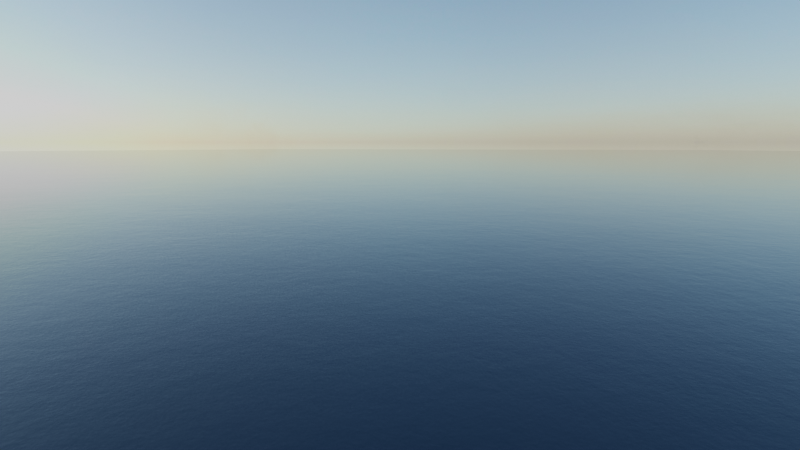 # Source: base_ocean.blend  (saved by Blender 3.3.6; exported with 4.5.12 LTS)
import bpy
from mathutils import Matrix  # noqa: F401  (used for matrix-valued properties, if any)

bpy.ops.wm.read_factory_settings(use_empty=True)
scene = bpy.context.scene
scene.name = 'Scene'

# ---- collections
col_collection = bpy.data.collections.new('Collection'); scene.collection.children.link(col_collection)
col_base_scene_objects = bpy.data.collections.new('Base scene objects'); scene.collection.children.link(col_base_scene_objects)

# ---- images (referenced by path relative to the original .blend; pixels are not part of the script)
import os
ASSET_DIR = os.environ.get("B2B_ASSET_DIR", "")  # directory of the original .blend (textures are referenced by path, not embedded)
HERE = os.path.dirname(os.path.abspath(__file__))  # packed textures are extracted next to this script under _unpacked/

def load_image(name, relpath, width, height, colorspace="sRGB"):
    """Load a texture the original file referenced (path relative to the .blend, or extracted next to this script)."""
    p = next((c for c in (os.path.join(HERE, relpath), os.path.join(ASSET_DIR, relpath)) if relpath and os.path.exists(c)), "")
    if p:
        img = bpy.data.images.load(p, check_existing=True)
        img.name = name
    else:  # same state as the original file: an image datablock whose file is absent (Cycles renders it pink)
        img = bpy.data.images.new(name, width, height)
        img.source = "FILE"
        img.filepath = "//" + (relpath or name)
    img.colorspace_settings.name = colorspace
    return img
img_syferfontein_6d_clear_8k_oceanmod_jpg = load_image('syferfontein_6d_clear_8k_oceanmod.jpg', '_unpacked/syferfontein_6d_clear_8k_oceanmod.a6b2f245.jpg', 8192, 4096, 'sRGB')

# ---- materials (node trees are filled in below, after node groups)
mat_cable = bpy.data.materials.new('Cable')
mat_cable.use_transparent_shadow = False
mat_ocean_with_noise_waves = bpy.data.materials.new('Ocean with noise waves')
mat_ocean_with_noise_waves.surface_render_method = 'BLENDED'
mat_ocean_with_noise_waves.displacement_method = 'DISPLACEMENT'
mat_ocean_with_noise_waves.blend_method = 'BLEND'
mat_ocean_with_noise_waves.alpha_threshold = 0.0
mat_ocean_with_noise_waves.use_transparent_shadow = False
mat_ocean_with_noise_waves.preview_render_type = 'FLAT'
mat_ocean_with_noise_waves.line_color = (0.0, 0.0, 0.0, 1.0)

# ---- material node trees
mat_cable.use_nodes = True; mat_cable.node_tree.nodes.clear()
_N = mat_cable.node_tree.nodes; _L = mat_cable.node_tree.links
n0 = _N.new('ShaderNodeOutputMaterial'); n0.name = 'Material Output'; n0.location = (300, 300)
n1 = _N.new('ShaderNodeBsdfPrincipled'); n1.name = 'Principled BSDF'; n1.location = (10, 300)
n1.distribution = 'GGX'
n1.subsurface_method = 'BURLEY'
n1.inputs[0].default_value = (0.01183, 0.01183, 0.01183, 1.0)
n1.inputs[3].default_value = 1.45
n1.inputs[27].default_value = (0.0, 0.0, 0.0, 1.0)
n1.inputs[28].default_value = 1.0
_L.new(n1.outputs[0], n0.inputs[0])
n0.is_active_output = True
mat_ocean_with_noise_waves.use_nodes = True; mat_ocean_with_noise_waves.node_tree.nodes.clear()
_N = mat_ocean_with_noise_waves.node_tree.nodes; _L = mat_ocean_with_noise_waves.node_tree.links
n0 = _N.new('ShaderNodeBsdfPrincipled'); n0.name = 'Principled BSDF'; n0.location = (-234, 1032)
n0.distribution = 'GGX'
n0.subsurface_method = 'BURLEY'
n0.inputs[0].default_value = (0.04585, 0.05513, 0.05142, 1.0)
n0.inputs[1].default_value = 0.07273
n0.inputs[2].default_value = 0.0
n0.inputs[3].default_value = 1.333
n0.inputs[13].default_value = 0.0
n0.inputs[18].default_value = 0.9
n0.inputs[27].default_value = (0.0, 0.0, 0.0, 1.0)
n0.inputs[28].default_value = 1.0
n1 = _N.new('ShaderNodeOutputMaterial'); n1.name = 'Material Output'; n1.location = (170, 1062)
n2 = _N.new('ShaderNodeBump'); n2.name = 'Bump.001'; n2.location = (-447, 802)
n2.inputs[1].default_value = 1.0
n2.inputs[2].default_value = 1.0
n3 = _N.new('ShaderNodeMix'); n3.name = 'Mix'; n3.location = (-661, 800)
n3.data_type = 'RGBA'
n4 = _N.new('ShaderNodeTexNoise'); n4.name = 'Noise Texture.001'; n4.location = (-1041, 610)
n4.inputs[1].default_value = 5.001
n4.inputs[2].default_value = 50.0
n4.inputs[3].default_value = 8.0
n4.inputs[4].default_value = 0.8
n5 = _N.new('ShaderNodeTexCoord'); n5.name = 'Texture Coordinate'; n5.location = (-1915, 819)
n6 = _N.new('ShaderNodeTexNoise'); n6.name = 'Noise Texture'; n6.location = (-951, 1014)
n6.inputs[1].default_value = 5.001
n6.inputs[2].default_value = 8.0
n6.inputs[3].default_value = 4.0
n6.inputs[4].default_value = 0.8
n7 = _N.new('ShaderNodeSeparateXYZ'); n7.name = 'Separate XYZ'; n7.location = (-1625, 808)
n8 = _N.new('ShaderNodeCombineXYZ'); n8.name = 'Combine XYZ'; n8.location = (-1391, 720)
n8.inputs[2].default_value = 0.00078
n9 = _N.new('ShaderNodeVectorMath'); n9.name = 'Vector Math'; n9.location = (-684, 1568)
n9.operation = 'SUBTRACT'
n9.inputs[1].default_value = (0.0, 0.0, 0.5)
n10 = _N.new('ShaderNodeTexNoise'); n10.name = 'Noise Texture.002'; n10.location = (-908, 1463)
n10.inputs[2].default_value = 9.0
n10.inputs[3].default_value = 6.9
n10.inputs[8].default_value = 0.3
n11 = _N.new('ShaderNodeVectorDisplacement'); n11.name = 'Vector Displacement'; n11.location = (-466, 1679)
n11.space = 'WORLD'
n11.inputs[2].default_value = 20.0
n12 = _N.new('ShaderNodeBsdfPrincipled'); n12.name = 'Principled BSDF.001'; n12.location = (-1174, 2121)
n12.distribution = 'GGX'
n12.subsurface_method = 'BURLEY'
n12.inputs[0].default_value = (0.0, 0.0, 0.0, 1.0)
n12.inputs[2].default_value = 0.0
n12.inputs[3].default_value = 1.333
n12.inputs[27].default_value = (0.0, 0.0, 0.0, 1.0)
n12.inputs[28].default_value = 1.0
n13 = _N.new('ShaderNodeCombineXYZ'); n13.name = 'Combine XYZ.001'; n13.location = (-1352, 953)
n13.inputs[2].default_value = 0.0312
n14 = _N.new('ShaderNodeOutputMaterial'); n14.name = 'Material Output.001'; n14.location = (-259, 1782)
n14.target = 'EEVEE'
_L.new(n0.outputs[0], n1.inputs[0])
_L.new(n5.outputs[0], n7.inputs[0])
_L.new(n7.outputs[0], n8.inputs[0])
_L.new(n7.outputs[1], n8.inputs[1])
_L.new(n2.outputs[0], n0.inputs[5])
_L.new(n4.outputs[1], n3.inputs[7])
_L.new(n6.outputs[1], n3.inputs[6])
_L.new(n3.outputs[2], n2.inputs[3])
_L.new(n8.outputs[0], n4.inputs[0])
_L.new(n13.outputs[0], n6.inputs[0])
_L.new(n7.outputs[0], n13.inputs[0])
_L.new(n7.outputs[1], n13.inputs[1])
_L.new(n12.outputs[0], n14.inputs[0])
_L.new(n11.outputs[0], n14.inputs[2])
_L.new(n9.outputs[0], n11.inputs[0])
_L.new(n10.outputs[1], n9.inputs[0])
n14.is_active_output = True

# ---- world
world_world = bpy.data.worlds.new('World'); scene.world = world_world
world_world.use_nodes = True; world_world.node_tree.nodes.clear()
_N = world_world.node_tree.nodes; _L = world_world.node_tree.links
n0 = _N.new('ShaderNodeOutputWorld'); n0.name = 'World Output'; n0.location = (300, 300)
n1 = _N.new('ShaderNodeBackground'); n1.name = 'Background'; n1.location = (10, 300)
n2 = _N.new('ShaderNodeTexEnvironment'); n2.name = 'Environment Texture'; n2.location = (-334, 282)
n2.image = img_syferfontein_6d_clear_8k_oceanmod_jpg
n3 = _N.new('ShaderNodeTexCoord'); n3.name = 'Texture Coordinate'; n3.location = (-834, 259)
n4 = _N.new('ShaderNodeMapping'); n4.name = 'Mapping'; n4.location = (-624, 276)
n4.inputs[2].default_value = (0.0, 0.0, 1.236)
_L.new(n1.outputs[0], n0.inputs[0])
_L.new(n2.outputs[0], n1.inputs[0])
_L.new(n4.outputs[0], n2.inputs[0])
_L.new(n3.outputs[0], n4.inputs[0])
n0.is_active_output = True
world_world.color = (0.05088, 0.05088, 0.05088)
world_world.use_sun_shadow = False
world_world.sun_shadow_jitter_overblur = 0.0

# ---- cameras
cam_camera = bpy.data.cameras.new('Camera')
cam_camera.clip_end = 2e+04
cam_camera.lens = 24.0
cam_camera.ortho_scale = 7.314

# ---- meshes
me_cube = bpy.data.meshes.new('Cube')
me_cube.from_pydata([(-1.0, -1.0, -1.0), (-1.0, -1.0, 1.0), (-1.0, 1.0, -1.0), (-1.0, 1.0, 1.0), (1.0, -1.0, -1.0), (1.0, -1.0, 1.0), (1.0, 1.0, -1.0), (1.0, 1.0, 1.0)], [], [(0, 1, 3, 2), (2, 3, 7, 6), (6, 7, 5, 4), (4, 5, 1, 0), (2, 6, 4, 0), (7, 3, 1, 5)])
_uv = me_cube.uv_layers.new(name='UVMap')
_uv.uv.foreach_set('vector', [0.375, 0.0, 0.625, 0.0, 0.625, 0.25, 0.375, 0.25, 0.375, 0.25, 0.625, 0.25, 0.625, 0.5, 0.375, 0.5, 0.375, 0.5, 0.625, 0.5, 0.625, 0.75, 0.375, 0.75, 0.375, 0.75, 0.625, 0.75, 0.625, 1.0, 0.375, 1.0, 0.125, 0.5, 0.375, 0.5, 0.375, 0.75, 0.125, 0.75, 0.625, 0.5, 0.875, 0.5, 0.875, 0.75, 0.625, 0.75])
me_cube.materials.append(mat_cable)
me_cube.use_remesh_preserve_volume = False
me_cube.use_remesh_preserve_attributes = False
me_cube.use_mirror_vertex_groups = False
me_cube.update()
me_circle_001 = bpy.data.meshes.new('Circle.001')
me_circle_001.from_pydata([(0.0, 0.0, 0.0), (0.0, 200.0, 0.0), (-141.4, 141.4, 0.0), (-200.0, -8.742e-06, 0.0), (-141.4, -141.4, 0.0), (1.748e-05, -200.0, 0.0), (141.4, -141.4, 0.0), (200.0, 2.385e-06, 0.0), (141.4, 141.4, 0.0), (-0.0001087, 4000.0, 0.0), (-2828.0, 2828.0, 0.0), (-4000.0, -0.0002111, 0.0), (-2828.0, -2828.0, 0.0), (0.000241, -4000.0, 0.0), (2828.0, -2828.0, 0.0), (4000.0, 1.146e-05, 0.0), (2828.0, 2828.0, 0.0), (-8.154e-05, 3050.0, 0.0), (-5.436e-05, 2100.0, 0.0), (-2.718e-05, 1150.0, 0.0), (813.2, 813.2, 0.0), (1485.0, 1485.0, 0.0), (2157.0, 2157.0, 0.0), (1150.0, 4.654e-06, 0.0), (2100.0, 6.922e-06, 0.0), (3050.0, 9.191e-06, 0.0), (813.2, -813.2, 0.0), (1485.0, -1485.0, 0.0), (2157.0, -2157.0, 0.0), (-2157.0, 2157.0, 0.0), (-1485.0, 1485.0, 0.0), (-813.2, 813.2, 0.0), (7.336e-05, -1150.0, 0.0), (0.0001292, -2100.0, 0.0), (0.0001851, -3050.0, 0.0), (-813.2, -813.2, 0.0), (-1485.0, -1485.0, 0.0), (-2157.0, -2157.0, 0.0), (-1150.0, -5.933e-05, 0.0), (-2100.0, -0.0001099, 0.0), (-3050.0, -0.0001605, 0.0)], [], [(0, 1, 2), (0, 2, 3), (0, 3, 4), (0, 4, 5), (0, 5, 6), (0, 6, 7), (0, 7, 8), (0, 8, 1), (17, 22, 16, 9), (22, 25, 15, 16), (25, 28, 14, 15), (29, 17, 9, 10), (28, 34, 13, 14), (34, 37, 12, 13), (37, 40, 11, 12), (40, 29, 10, 11), (3, 2, 31, 38), (38, 31, 30, 39), (39, 30, 29, 40), (4, 3, 38, 35), (35, 38, 39, 36), (36, 39, 40, 37), (5, 4, 35, 32), (32, 35, 36, 33), (33, 36, 37, 34), (6, 5, 32, 26), (26, 32, 33, 27), (27, 33, 34, 28), (2, 1, 19, 31), (31, 19, 18, 30), (30, 18, 17, 29), (7, 6, 26, 23), (23, 26, 27, 24), (24, 27, 28, 25), (8, 7, 23, 20), (20, 23, 24, 21), (21, 24, 25, 22), (1, 8, 20, 19), (19, 20, 21, 18), (18, 21, 22, 17)])
me_circle_001.polygons.foreach_set('use_smooth', [True] * 40)
_uv = me_circle_001.uv_layers.new(name='UVMap')
_uv.uv.foreach_set('vector', [0.5, 0.5, 0.5, 1.0, 0.1464, 0.8536, 0.5, 0.5, 0.1464, 0.8536, 0.0, 0.5, 0.5, 0.5, 0.0, 0.5, 0.1464, 0.1464, 0.5, 0.5, 0.1464, 0.1464, 0.5, 0.0, 0.5, 0.5, 0.5, 0.0, 0.8536, 0.1464, 0.5, 0.5, 0.8536, 0.1464, 1.0, 0.5, 0.5, 0.5, 1.0, 0.5, 0.8536, 0.8536, 0.5, 0.5, 0.8536, 0.8536, 0.5, 1.0, 0.5, 1.0, 0.8536, 0.8536, 0.8536, 0.8536, 0.5, 1.0, 0.8536, 0.8536, 1.0, 0.5, 1.0, 0.5, 0.8536, 0.8536, 1.0, 0.5, 0.8536, 0.1464, 0.8536, 0.1464, 1.0, 0.5, 0.1464, 0.8536, 0.5, 1.0, 0.5, 1.0, 0.1464, 0.8536, 0.8536, 0.1464, 0.5, 0.0, 0.5, 0.0, 0.8536, 0.1464, 0.5, 0.0, 0.1464, 0.1464, 0.1464, 0.1464, 0.5, 0.0, 0.1464, 0.1464, 0.0, 0.5, 0.0, 0.5, 0.1464, 0.1464, 0.0, 0.5, 0.1464, 0.8536, 0.1464, 0.8536, 0.0, 0.5, 0.0, 0.5, 0.1464, 0.8536, 0.1464, 0.8536, 0.0, 0.5, 0.0, 0.5, 0.1464, 0.8536, 0.1464, 0.8536, 0.0, 0.5, 0.0, 0.5, 0.1464, 0.8536, 0.1464, 0.8536, 0.0, 0.5, 0.1464, 0.1464, 0.0, 0.5, 0.0, 0.5, 0.1464, 0.1464, 0.1464, 0.1464, 0.0, 0.5, 0.0, 0.5, 0.1464, 0.1464, 0.1464, 0.1464, 0.0, 0.5, 0.0, 0.5, 0.1464, 0.1464, 0.5, 0.0, 0.1464, 0.1464, 0.1464, 0.1464, 0.5, 0.0, 0.5, 0.0, 0.1464, 0.1464, 0.1464, 0.1464, 0.5, 0.0, 0.5, 0.0, 0.1464, 0.1464, 0.1464, 0.1464, 0.5, 0.0, 0.8536, 0.1464, 0.5, 0.0, 0.5, 0.0, 0.8536, 0.1464, 0.8536, 0.1464, 0.5, 0.0, 0.5, 0.0, 0.8536, 0.1464, 0.8536, 0.1464, 0.5, 0.0, 0.5, 0.0, 0.8536, 0.1464, 0.1464, 0.8536, 0.5, 1.0, 0.5, 1.0, 0.1464, 0.8536, 0.1464, 0.8536, 0.5, 1.0, 0.5, 1.0, 0.1464, 0.8536, 0.1464, 0.8536, 0.5, 1.0, 0.5, 1.0, 0.1464, 0.8536, 1.0, 0.5, 0.8536, 0.1464, 0.8536, 0.1464, 1.0, 0.5, 1.0, 0.5, 0.8536, 0.1464, 0.8536, 0.1464, 1.0, 0.5, 1.0, 0.5, 0.8536, 0.1464, 0.8536, 0.1464, 1.0, 0.5, 0.8536, 0.8536, 1.0, 0.5, 1.0, 0.5, 0.8536, 0.8536, 0.8536, 0.8536, 1.0, 0.5, 1.0, 0.5, 0.8536, 0.8536, 0.8536, 0.8536, 1.0, 0.5, 1.0, 0.5, 0.8536, 0.8536, 0.5, 1.0, 0.8536, 0.8536, 0.8536, 0.8536, 0.5, 1.0, 0.5, 1.0, 0.8536, 0.8536, 0.8536, 0.8536, 0.5, 1.0, 0.5, 1.0, 0.8536, 0.8536, 0.8536, 0.8536, 0.5, 1.0])
me_circle_001.materials.append(mat_ocean_with_noise_waves)
me_circle_001.use_remesh_preserve_volume = False
me_circle_001.use_remesh_preserve_attributes = False
me_circle_001.use_mirror_vertex_groups = False
me_circle_001.update()

# ---- objects
ob_camera = bpy.data.objects.new('Camera', cam_camera)
ob_cable_material_dummy = bpy.data.objects.new('Cable material dummy', me_cube)
ob_ocean = bpy.data.objects.new('Ocean', me_circle_001)

# ---- transforms, parenting, visibility, modifiers, constraints
ob_camera.location = (253.7, -63.88, 51.49)
ob_camera.rotation_euler = (1.417, -1.493e-07, 1.324)
ob_camera.lock_rotations_4d = False
ob_camera.empty_display_type = 'ARROWS'
ob_camera.color = (0.0, 0.0, 0.0, 0.0)
ob_camera.display_type = 'WIRE'
ob_camera.lineart.crease_threshold = 0.0
ob_cable_material_dummy.location = (-2.676, 0.2027, 0.3525)
ob_cable_material_dummy.hide_viewport = True
ob_cable_material_dummy.hide_render = True
ob_cable_material_dummy.lineart.crease_threshold = 0.0
ob_ocean.location = (0.0, 0.0, 0.0)
ob_ocean.lineart.crease_threshold = 0.0
ob_ocean.cycles.use_adaptive_subdivision = True

# ---- collection membership
col_collection.objects.link(ob_camera)
col_base_scene_objects.objects.link(ob_cable_material_dummy)
col_base_scene_objects.objects.link(ob_ocean)

# ---- scene / render settings (as saved in the file)
scene.camera = ob_camera
scene.frame_start = 0; scene.frame_end = 250; scene.frame_set(156)
scene.render.engine = 'BLENDER_EEVEE_NEXT'
scene.render.use_persistent_data = True
scene.cycles.use_denoising = False
scene.cycles.samples = 64
scene.cycles.sampling_pattern = 'TABULATED_SOBOL'
scene.cycles.use_adaptive_sampling = False
scene.cycles.use_light_tree = False
scene.cycles.offscreen_dicing_scale = 10.0
scene.eevee.use_gtao = True
scene.eevee.use_raytracing = True
scene.view_settings.view_transform = 'Filmic'
bpy.context.view_layer.update()
